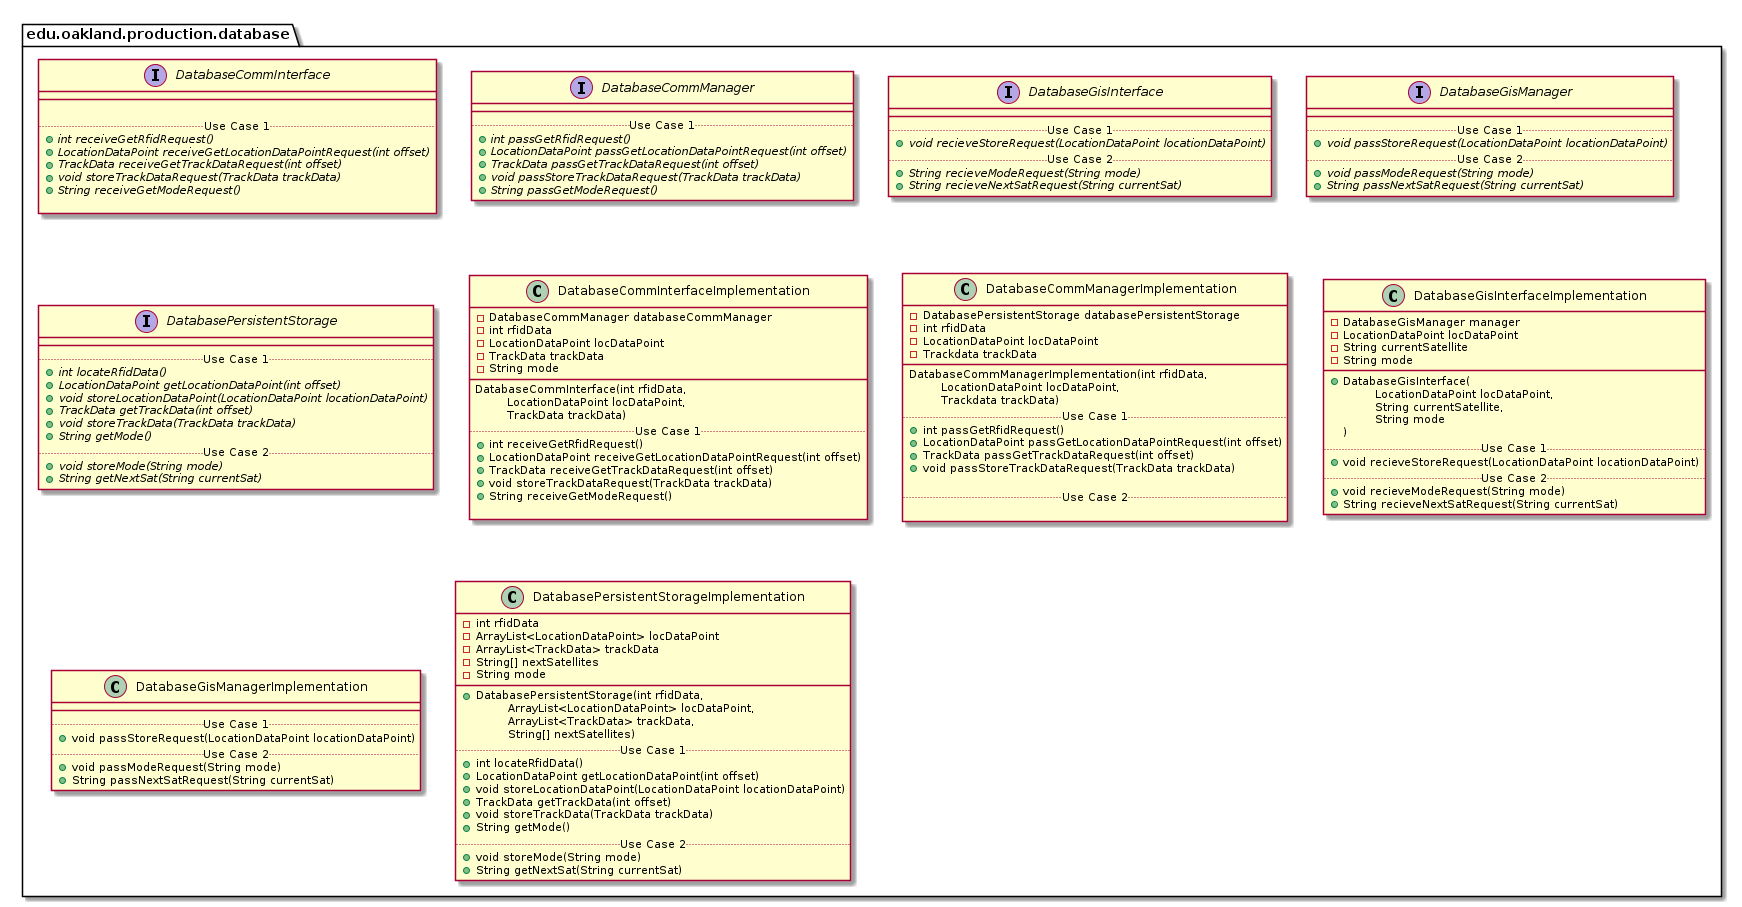

The diagram above was rendered by PlantUML. Its source (embedded in the PNG):
@startuml DatabaseProductionPackage

package edu.oakland.production.database {

}


package edu.oakland.production.database {
    interface DatabaseCommInterface {
        __
        
        .. Use Case 1 ..
        {abstract} + int receiveGetRfidRequest()
        {abstract} + LocationDataPoint receiveGetLocationDataPointRequest(int offset)
        {abstract} + TrackData receiveGetTrackDataRequest(int offset)
        {abstract} + void storeTrackDataRequest(TrackData trackData)
        {abstract} + String receiveGetModeRequest()
        
    }
}


package edu.oakland.production.database {
    interface DatabaseCommManager {
        __
        .. Use Case 1 ..
        {abstract} + int passGetRfidRequest()
        {abstract} + LocationDataPoint passGetLocationDataPointRequest(int offset)
        {abstract} + TrackData passGetTrackDataRequest(int offset)
        {abstract} + void passStoreTrackDataRequest(TrackData trackData)
        {abstract} + String passGetModeRequest()
    }
}


package edu.oakland.production.database {
    interface DatabaseGisInterface {
        __
        .. Use Case 1 ..
        {abstract} + void recieveStoreRequest(LocationDataPoint locationDataPoint)
        .. Use Case 2 ..
        {abstract} + String recieveModeRequest(String mode)
        {abstract} + String recieveNextSatRequest(String currentSat)
    }
}


package edu.oakland.production.database {
    interface DatabaseGisManager {
        __
        .. Use Case 1 ..
        {abstract} + void passStoreRequest(LocationDataPoint locationDataPoint)
        .. Use Case 2 ..
        {abstract} + void passModeRequest(String mode)
        {abstract} + String passNextSatRequest(String currentSat)
    }
}


package edu.oakland.production.database {
    interface DatabasePersistentStorage {
        __
        .. Use Case 1 ..
        {abstract} + int locateRfidData()
        {abstract} + LocationDataPoint getLocationDataPoint(int offset)
        {abstract} + void storeLocationDataPoint(LocationDataPoint locationDataPoint)
        {abstract} + TrackData getTrackData(int offset)
        {abstract} + void storeTrackData(TrackData trackData)
        {abstract} + String getMode()
        .. Use Case 2 ..
        {abstract} + void storeMode(String mode)
        {abstract} + String getNextSat(String currentSat)
    }
}


package edu.oakland.production.database {
    class DatabaseCommInterfaceImplementation {
        - DatabaseCommManager databaseCommManager
    	- int rfidData
    	- LocationDataPoint locDataPoint
    	- TrackData trackData
    	- String mode
        __
        DatabaseCommInterface(int rfidData, 
        \tLocationDataPoint locDataPoint,
        \tTrackData trackData)
        .. Use Case 1 ..
        + int receiveGetRfidRequest()
        + LocationDataPoint receiveGetLocationDataPointRequest(int offset)
        + TrackData receiveGetTrackDataRequest(int offset)
        + void storeTrackDataRequest(TrackData trackData)
        + String receiveGetModeRequest()

    }
}


package edu.oakland.production.database {
    class DatabaseCommManagerImplementation {
        - DatabasePersistentStorage databasePersistentStorage
        - int rfidData
        - LocationDataPoint locDataPoint
        - Trackdata trackData
        __
        DatabaseCommManagerImplementation(int rfidData,
         \tLocationDataPoint locDataPoint,
         \tTrackdata trackData)
        .. Use Case 1 ..
        + int passGetRfidRequest()
        + LocationDataPoint passGetLocationDataPointRequest(int offset)
        + TrackData passGetTrackDataRequest(int offset)
        + void passStoreTrackDataRequest(TrackData trackData)

        .. Use Case 2 ..

    }
}


package edu.oakland.production.database {
    class DatabaseGisInterfaceImplementation {
        - DatabaseGisManager manager
        - LocationDataPoint locDataPoint
        - String currentSatellite
        - String mode
        __
        + DatabaseGisInterface( 
        \tLocationDataPoint locDataPoint,  
        \tString currentSatellite,
        \tString mode
        )
        .. Use Case 1 ..
        + void recieveStoreRequest(LocationDataPoint locationDataPoint)
        .. Use Case 2 ..
        + void recieveModeRequest(String mode)
        + String recieveNextSatRequest(String currentSat)
    }
}


package edu.oakland.production.database {
    class DatabaseGisManagerImplementation {
        __
        .. Use Case 1 ..
        + void passStoreRequest(LocationDataPoint locationDataPoint)
        .. Use Case 2 ..
        + void passModeRequest(String mode)
        + String passNextSatRequest(String currentSat)
    }
}


package edu.oakland.production.database {
    class DatabasePersistentStorageImplementation {
        - int rfidData
        - ArrayList<LocationDataPoint> locDataPoint
        - ArrayList<TrackData> trackData
        - String[] nextSatellites
        - String mode
        __
        + DatabasePersistentStorage(int rfidData, 
        \tArrayList<LocationDataPoint> locDataPoint, 
        \tArrayList<TrackData> trackData, 
        \tString[] nextSatellites)
        .. Use Case 1 ..
        + int locateRfidData()
        + LocationDataPoint getLocationDataPoint(int offset)
        + void storeLocationDataPoint(LocationDataPoint locationDataPoint)
        + TrackData getTrackData(int offset)
        + void storeTrackData(TrackData trackData)
        + String getMode()
        .. Use Case 2 ..
        + void storeMode(String mode)
        + String getNextSat(String currentSat)
    }
}


@enduml